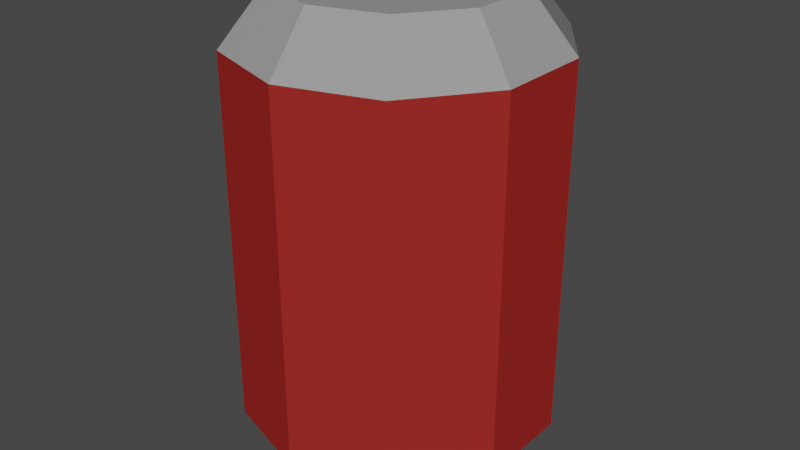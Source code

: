 # Source: can1.blend  (saved by Blender 3.6.11; exported with 4.5.12 LTS)
import bpy
from mathutils import Matrix  # noqa: F401  (used for matrix-valued properties, if any)

bpy.ops.wm.read_factory_settings(use_empty=True)
scene = bpy.context.scene
scene.name = 'Scene'

# ---- collections
col_collection = bpy.data.collections.new('Collection'); scene.collection.children.link(col_collection)

# ---- materials (node trees are filled in below, after node groups)
mat_can = bpy.data.materials.new('Can')
mat_can.use_transparent_shadow = False
mat_label = bpy.data.materials.new('Label')
mat_label.use_transparent_shadow = False

# ---- material node trees
mat_can.use_nodes = True; mat_can.node_tree.nodes.clear()
_N = mat_can.node_tree.nodes; _L = mat_can.node_tree.links
n0 = _N.new('ShaderNodeBsdfPrincipled'); n0.name = 'Principled BSDF'; n0.location = (10, 300)
n0.distribution = 'GGX'
n0.subsurface_method = 'RANDOM_WALK_SKIN'
n0.inputs[0].default_value = (0.3343, 0.3343, 0.3343, 1.0)
n0.inputs[2].default_value = 0.0
n0.inputs[3].default_value = 1.45
n0.inputs[27].default_value = (0.0, 0.0, 0.0, 1.0)
n0.inputs[28].default_value = 1.0
n1 = _N.new('ShaderNodeOutputMaterial'); n1.name = 'Material Output'; n1.location = (300, 300)
_L.new(n0.outputs[0], n1.inputs[0])
n1.is_active_output = True
mat_label.use_nodes = True; mat_label.node_tree.nodes.clear()
_N = mat_label.node_tree.nodes; _L = mat_label.node_tree.links
n0 = _N.new('ShaderNodeBsdfPrincipled'); n0.name = 'Principled BSDF'; n0.location = (10, 300)
n0.distribution = 'GGX'
n0.subsurface_method = 'RANDOM_WALK_SKIN'
n0.inputs[0].default_value = (0.3424, 0.02519, 0.0212, 1.0)
n0.inputs[2].default_value = 1.0
n0.inputs[3].default_value = 1.45
n0.inputs[13].default_value = 0.0
n0.inputs[27].default_value = (0.0, 0.0, 0.0, 1.0)
n0.inputs[28].default_value = 1.0
n1 = _N.new('ShaderNodeOutputMaterial'); n1.name = 'Material Output'; n1.location = (300, 300)
_L.new(n0.outputs[0], n1.inputs[0])
n1.is_active_output = True

# ---- world
world_world = bpy.data.worlds.new('World'); scene.world = world_world
world_world.use_nodes = True; world_world.node_tree.nodes.clear()
_N = world_world.node_tree.nodes; _L = world_world.node_tree.links
n0 = _N.new('ShaderNodeOutputWorld'); n0.name = 'World Output'; n0.location = (300, 300)
n1 = _N.new('ShaderNodeBackground'); n1.name = 'Background'; n1.location = (10, 300)
n1.inputs[0].default_value = (0.05088, 0.05088, 0.05088, 1.0)
_L.new(n1.outputs[0], n0.inputs[0])
n0.is_active_output = True
world_world.color = (0.05088, 0.05088, 0.05088)
world_world.use_sun_shadow = False
world_world.sun_shadow_jitter_overblur = 0.0

# ---- meshes
me_cylinder = bpy.data.meshes.new('Cylinder')
me_cylinder.from_pydata([(-1.007e-10, 0.07298, -0.15), (-1.007e-10, 0.07298, 0.15), (0.0429, 0.05904, -0.15), (0.0429, 0.05904, 0.15), (0.06941, 0.02255, -0.15), (0.06941, 0.02255, 0.15), (0.06941, -0.02255, -0.15), (0.06941, -0.02255, 0.15), (0.0429, -0.05904, -0.15), (0.0429, -0.05904, 0.15), (-1.007e-10, -0.07298, -0.15), (-1.007e-10, -0.07298, 0.15), (-0.0429, -0.05904, -0.15), (-0.0429, -0.05904, 0.15), (-0.06941, -0.02255, -0.15), (-0.06941, -0.02255, 0.15), (-0.06941, 0.02255, -0.15), (-0.06941, 0.02255, 0.15), (-0.0429, 0.05904, -0.15), (-0.0429, 0.05904, 0.15), (0.0, 0.1, 0.0), (0.05878, 0.0809, 0.0), (0.09511, 0.0309, 0.0), (0.09511, -0.0309, 0.0), (0.05878, -0.0809, 0.0), (0.0, -0.1, 0.0), (-0.05878, -0.0809, 0.0), (-0.09511, -0.0309, 0.0), (-0.09511, 0.0309, 0.0), (-0.05878, 0.0809, 0.0), (0.0, 0.1, 0.1163), (0.05878, 0.0809, 0.1163), (0.09511, 0.0309, 0.1163), (0.09511, -0.0309, 0.1163), (0.05878, -0.0809, 0.1163), (0.0, -0.1, 0.1163), (-0.05878, -0.0809, 0.1163), (-0.09511, -0.0309, 0.1163), (-0.09511, 0.0309, 0.1163), (-0.05878, 0.0809, 0.1163), (0.05878, 0.0809, -0.1182), (0.09511, 0.0309, -0.1182), (0.09511, -0.0309, -0.1182), (0.05878, -0.0809, -0.1182), (0.0, -0.1, -0.1182), (-0.05878, -0.0809, -0.1182), (-0.09511, -0.0309, -0.1182), (-0.09511, 0.0309, -0.1182), (-0.05878, 0.0809, -0.1182), (0.0, 0.1, -0.1182)], [], [(30, 1, 3, 31), (31, 3, 5, 32), (32, 5, 7, 33), (33, 7, 9, 34), (34, 9, 11, 35), (35, 11, 13, 36), (36, 13, 15, 37), (37, 15, 17, 38), (3, 1, 19, 17, 15, 13, 11, 9, 7, 5), (38, 17, 19, 39), (39, 19, 1, 30), (0, 2, 4, 6, 8, 10, 12, 14, 16, 18), (48, 29, 20, 49), (47, 28, 29, 48), (46, 27, 28, 47), (45, 26, 27, 46), (44, 25, 26, 45), (43, 24, 25, 44), (42, 23, 24, 43), (41, 22, 23, 42), (40, 21, 22, 41), (49, 20, 21, 40), (29, 39, 30, 20), (28, 38, 39, 29), (27, 37, 38, 28), (26, 36, 37, 27), (25, 35, 36, 26), (24, 34, 35, 25), (23, 33, 34, 24), (22, 32, 33, 23), (21, 31, 32, 22), (20, 30, 31, 21), (0, 49, 40, 2), (2, 40, 41, 4), (4, 41, 42, 6), (6, 42, 43, 8), (8, 43, 44, 10), (10, 44, 45, 12), (12, 45, 46, 14), (14, 46, 47, 16), (16, 47, 48, 18), (18, 48, 49, 0)])
me_cylinder.polygons.foreach_set('material_index', [0, 0, 0, 0, 0, 0, 0, 0, 0, 0, 0, 0, 1, 1, 1, 1, 1, 1, 1, 1, 1, 1, 1, 1, 1, 1, 1, 1, 1, 1, 1, 1, 0, 0, 0, 0, 0, 0, 0, 0, 0, 0])
_uv = me_cylinder.uv_layers.new(name='UVMap')
_uv.uv.foreach_set('vector', [1.0, 0.875, 1.0, 1.0, 0.9, 1.0, 0.9, 0.875, 0.9, 0.875, 0.9, 1.0, 0.8, 1.0, 0.8, 0.875, 0.8, 0.875, 0.8, 1.0, 0.7, 1.0, 0.7, 0.875, 0.7, 0.875, 0.7, 1.0, 0.6, 1.0, 0.6, 0.875, 0.6, 0.875, 0.6, 1.0, 0.5, 1.0, 0.5, 0.875, 0.5, 0.875, 0.5, 1.0, 0.4, 1.0, 0.4, 0.875, 0.4, 0.875, 0.4, 1.0, 0.3, 1.0, 0.3, 0.875, 0.3, 0.875, 0.3, 1.0, 0.2, 1.0, 0.2, 0.875, 0.3911, 0.4442, 0.25, 0.49, 0.1089, 0.4442, 0.02175, 0.3242, 0.02175, 0.1758, 0.1089, 0.05584, 0.25, 0.01, 0.3911, 0.05584, 0.4783, 0.1758, 0.4783, 0.3242, 0.2, 0.875, 0.2, 1.0, 0.1, 1.0, 0.1, 0.875, 0.1, 0.875, 0.1, 1.0, -7.451e-08, 1.0, -7.451e-08, 0.875, 0.75, 0.49, 0.8911, 0.4442, 0.9783, 0.3242, 0.9783, 0.1758, 0.8911, 0.05584, 0.75, 0.01, 0.6089, 0.05584, 0.5217, 0.1758, 0.5217, 0.3242, 0.6089, 0.4442, 0.1, 0.6219, 0.1, 0.75, -7.451e-08, 0.75, -7.451e-08, 0.6219, 0.2, 0.6219, 0.2, 0.75, 0.1, 0.75, 0.1, 0.6219, 0.3, 0.6219, 0.3, 0.75, 0.2, 0.75, 0.2, 0.6219, 0.4, 0.6219, 0.4, 0.75, 0.3, 0.75, 0.3, 0.6219, 0.5, 0.6219, 0.5, 0.75, 0.4, 0.75, 0.4, 0.6219, 0.6, 0.6219, 0.6, 0.75, 0.5, 0.75, 0.5, 0.6219, 0.7, 0.6219, 0.7, 0.75, 0.6, 0.75, 0.6, 0.6219, 0.8, 0.6219, 0.8, 0.75, 0.7, 0.75, 0.7, 0.6219, 0.9, 0.6219, 0.9, 0.75, 0.8, 0.75, 0.8, 0.6219, 1.0, 0.6219, 1.0, 0.75, 0.9, 0.75, 0.9, 0.6219, 0.1, 0.75, 0.1, 0.875, -7.451e-08, 0.875, -7.451e-08, 0.75, 0.2, 0.75, 0.2, 0.875, 0.1, 0.875, 0.1, 0.75, 0.3, 0.75, 0.3, 0.875, 0.2, 0.875, 0.2, 0.75, 0.4, 0.75, 0.4, 0.875, 0.3, 0.875, 0.3, 0.75, 0.5, 0.75, 0.5, 0.875, 0.4, 0.875, 0.4, 0.75, 0.6, 0.75, 0.6, 0.875, 0.5, 0.875, 0.5, 0.75, 0.7, 0.75, 0.7, 0.875, 0.6, 0.875, 0.6, 0.75, 0.8, 0.75, 0.8, 0.875, 0.7, 0.875, 0.7, 0.75, 0.9, 0.75, 0.9, 0.875, 0.8, 0.875, 0.8, 0.75, 1.0, 0.75, 1.0, 0.875, 0.9, 0.875, 0.9, 0.75, 1.0, 0.5, 1.0, 0.6219, 0.9, 0.6219, 0.9, 0.5, 0.9, 0.5, 0.9, 0.6219, 0.8, 0.6219, 0.8, 0.5, 0.8, 0.5, 0.8, 0.6219, 0.7, 0.6219, 0.7, 0.5, 0.7, 0.5, 0.7, 0.6219, 0.6, 0.6219, 0.6, 0.5, 0.6, 0.5, 0.6, 0.6219, 0.5, 0.6219, 0.5, 0.5, 0.5, 0.5, 0.5, 0.6219, 0.4, 0.6219, 0.4, 0.5, 0.4, 0.5, 0.4, 0.6219, 0.3, 0.6219, 0.3, 0.5, 0.3, 0.5, 0.3, 0.6219, 0.2, 0.6219, 0.2, 0.5, 0.2, 0.5, 0.2, 0.6219, 0.1, 0.6219, 0.1, 0.5, 0.1, 0.5, 0.1, 0.6219, -7.451e-08, 0.6219, -7.451e-08, 0.5])
me_cylinder.materials.append(mat_can)
me_cylinder.materials.append(mat_label)
me_cylinder.update()

# ---- objects
ob_cylinder = bpy.data.objects.new('Cylinder', me_cylinder)

# ---- transforms, parenting, visibility, modifiers, constraints
ob_cylinder.location = (0.0, 0.0, 0.15)

# ---- collection membership
col_collection.objects.link(ob_cylinder)

# ---- scene / render settings (as saved in the file)
scene.frame_start = 1; scene.frame_end = 250; scene.frame_set(1)
scene.render.engine = 'BLENDER_EEVEE_NEXT'
scene.cycles.sampling_pattern = 'TABULATED_SOBOL'
scene.view_settings.view_transform = 'Filmic'
bpy.context.view_layer.update()

# ---- added for rendering (the .blend has no active camera and no usable light): camera, sun
cam_auto = bpy.data.cameras.new('AutoCamera')
cam_auto.lens = 50.0
cam_auto.sensor_width = 36.0
cam_auto.clip_end = 1000.0
ob_auto_camera = bpy.data.objects.new('AutoCamera', cam_auto)
scene.collection.objects.link(ob_auto_camera)
ob_auto_camera.location = (0.37717, -0.452604, 0.451736)
ob_auto_camera.rotation_euler = (1.09748, -7.21219e-08, 0.694738)
scene.camera = ob_auto_camera
light_auto_sun = bpy.data.lights.new('AutoSun', 'SUN')
light_auto_sun.energy = 3.0
light_auto_sun.angle = 0.0523599
ob_auto_sun = bpy.data.objects.new('AutoSun', light_auto_sun)
scene.collection.objects.link(ob_auto_sun)
ob_auto_sun.rotation_euler = (0.872665, 0.174533, 0.523599)
bpy.context.view_layer.update()

